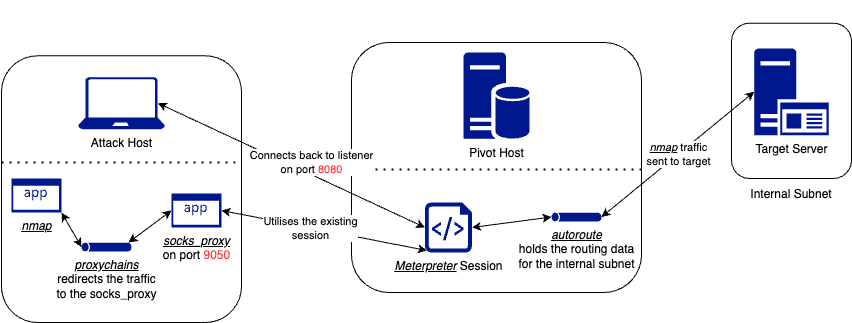

The diagram above was exported from draw.io. Its source (the exported page's mxGraphModel, read from the mxfile embedded in the PNG):
<mxGraphModel dx="1766" dy="718" grid="1" gridSize="10" guides="1" tooltips="1" connect="1" arrows="1" fold="1" page="1" pageScale="1" pageWidth="827" pageHeight="1169" math="0" shadow="0">
  <root>
    <mxCell id="0" />
    <mxCell id="1" parent="0" />
    <mxCell id="mg4qlKSTVZ2-uHDH5yzx-26" value="&lt;div&gt;&lt;br&gt;&lt;/div&gt;&lt;div&gt;&lt;br&gt;&lt;/div&gt;&lt;div&gt;&lt;br&gt;&lt;/div&gt;&lt;div&gt;&lt;br&gt;&lt;/div&gt;&lt;div&gt;&lt;br&gt;&lt;/div&gt;&lt;div&gt;&lt;br&gt;&lt;/div&gt;&lt;div&gt;&lt;br&gt;&lt;/div&gt;&lt;div&gt;&lt;br&gt;&lt;/div&gt;&lt;div&gt;&lt;br&gt;&lt;/div&gt;&lt;div&gt;&lt;br&gt;&lt;/div&gt;&lt;div&gt;&lt;br&gt;&lt;/div&gt;&lt;div&gt;&lt;br&gt;&lt;/div&gt;&lt;div&gt;&lt;br&gt;&lt;/div&gt;Internal Subnet" style="rounded=1;whiteSpace=wrap;html=1;" vertex="1" parent="1">
      <mxGeometry x="730" y="280.67" width="120" height="155.33" as="geometry" />
    </mxCell>
    <mxCell id="mg4qlKSTVZ2-uHDH5yzx-23" value="" style="group" vertex="1" connectable="0" parent="1">
      <mxGeometry x="350" y="300" width="290" height="250" as="geometry" />
    </mxCell>
    <mxCell id="mg4qlKSTVZ2-uHDH5yzx-24" value="" style="rounded=1;whiteSpace=wrap;html=1;" vertex="1" parent="mg4qlKSTVZ2-uHDH5yzx-23">
      <mxGeometry width="290" height="250.00000000000003" as="geometry" />
    </mxCell>
    <mxCell id="mg4qlKSTVZ2-uHDH5yzx-25" value="" style="endArrow=none;dashed=1;html=1;dashPattern=1 3;strokeWidth=2;rounded=0;exitX=0;exitY=0.25;exitDx=0;exitDy=0;entryX=1;entryY=0.25;entryDx=0;entryDy=0;" edge="1" parent="mg4qlKSTVZ2-uHDH5yzx-23">
      <mxGeometry width="50" height="50" relative="1" as="geometry">
        <mxPoint y="126.99953125585927" as="sourcePoint" />
        <mxPoint x="290" y="126.99953125585927" as="targetPoint" />
      </mxGeometry>
    </mxCell>
    <mxCell id="i2sfGJVnOGFnJaa0Se1v-3" value="Pivot Host" style="sketch=0;aspect=fixed;pointerEvents=1;shadow=0;dashed=0;html=1;strokeColor=none;labelPosition=center;verticalLabelPosition=bottom;verticalAlign=top;align=center;fillColor=#00188D;shape=mxgraph.mscae.enterprise.database_server" parent="mg4qlKSTVZ2-uHDH5yzx-23" vertex="1">
      <mxGeometry x="112.06602439024385" y="10.003333333333387" width="65.86666666666667" height="86.66666666666669" as="geometry" />
    </mxCell>
    <mxCell id="mg4qlKSTVZ2-uHDH5yzx-22" value="" style="group" vertex="1" connectable="0" parent="1">
      <mxGeometry y="313.33" width="240" height="266.67" as="geometry" />
    </mxCell>
    <mxCell id="mg4qlKSTVZ2-uHDH5yzx-20" value="" style="rounded=1;whiteSpace=wrap;html=1;" vertex="1" parent="mg4qlKSTVZ2-uHDH5yzx-22">
      <mxGeometry width="240" height="266.67" as="geometry" />
    </mxCell>
    <mxCell id="mg4qlKSTVZ2-uHDH5yzx-21" value="" style="endArrow=none;dashed=1;html=1;dashPattern=1 3;strokeWidth=2;rounded=0;exitX=0;exitY=0.25;exitDx=0;exitDy=0;entryX=1;entryY=0.25;entryDx=0;entryDy=0;" edge="1" parent="mg4qlKSTVZ2-uHDH5yzx-22">
      <mxGeometry width="50" height="50" relative="1" as="geometry">
        <mxPoint y="106.66749999999996" as="sourcePoint" />
        <mxPoint x="240" y="106.66749999999996" as="targetPoint" />
      </mxGeometry>
    </mxCell>
    <mxCell id="i2sfGJVnOGFnJaa0Se1v-2" value="Attack Host" style="sketch=0;aspect=fixed;pointerEvents=1;shadow=0;dashed=0;html=1;strokeColor=none;labelPosition=center;verticalLabelPosition=bottom;verticalAlign=top;align=center;fillColor=#00188D;shape=mxgraph.azure.laptop" parent="1" vertex="1">
      <mxGeometry x="76.67" y="334.6666666666667" width="86.66666666666667" height="52" as="geometry" />
    </mxCell>
    <mxCell id="afvtUpUu1uoUH_gXBp64-12" value="&lt;div&gt;Target Server&lt;/div&gt;" style="sketch=0;aspect=fixed;pointerEvents=1;shadow=0;dashed=0;html=1;strokeColor=none;labelPosition=center;verticalLabelPosition=bottom;verticalAlign=top;align=center;fillColor=#00188D;shape=mxgraph.mscae.enterprise.application_server2" parent="1" vertex="1">
      <mxGeometry x="752.73" y="306" width="74.54" height="86.67" as="geometry" />
    </mxCell>
    <mxCell id="mg4qlKSTVZ2-uHDH5yzx-1" value="&lt;u&gt;&lt;i&gt;Meterpreter&lt;/i&gt;&lt;/u&gt; Session" style="sketch=0;aspect=fixed;pointerEvents=1;shadow=0;dashed=0;html=1;strokeColor=none;labelPosition=center;verticalLabelPosition=bottom;verticalAlign=top;align=center;fillColor=#00188D;shape=mxgraph.azure.script_file" vertex="1" parent="1">
      <mxGeometry x="423.43" y="460" width="47" height="50" as="geometry" />
    </mxCell>
    <mxCell id="mg4qlKSTVZ2-uHDH5yzx-4" style="rounded=0;orthogonalLoop=1;jettySize=auto;html=1;exitX=0;exitY=0.5;exitDx=0;exitDy=0;exitPerimeter=0;entryX=0.92;entryY=0.5;entryDx=0;entryDy=0;entryPerimeter=0;startArrow=classic;startFill=1;endArrow=classic;endFill=1;" edge="1" parent="1" source="mg4qlKSTVZ2-uHDH5yzx-1" target="i2sfGJVnOGFnJaa0Se1v-2">
      <mxGeometry relative="1" as="geometry">
        <mxPoint x="150" y="377" as="targetPoint" />
      </mxGeometry>
    </mxCell>
    <mxCell id="mg4qlKSTVZ2-uHDH5yzx-5" value="Connects back to listener&lt;div&gt;on port &lt;font style=&quot;color: rgb(255, 51, 51);&quot;&gt;8080&lt;/font&gt;&lt;/div&gt;" style="edgeLabel;html=1;align=center;verticalAlign=middle;resizable=0;points=[];" vertex="1" connectable="0" parent="mg4qlKSTVZ2-uHDH5yzx-4">
      <mxGeometry x="0.2763" relative="1" as="geometry">
        <mxPoint x="57" y="14" as="offset" />
      </mxGeometry>
    </mxCell>
    <mxCell id="mg4qlKSTVZ2-uHDH5yzx-6" value="&lt;u&gt;&lt;i&gt;socks_proxy&lt;/i&gt;&lt;/u&gt;&lt;div&gt;on port &lt;font style=&quot;color: rgb(255, 51, 51);&quot;&gt;9050&lt;/font&gt;&lt;/div&gt;" style="sketch=0;aspect=fixed;pointerEvents=1;shadow=0;dashed=0;html=1;strokeColor=none;labelPosition=center;verticalLabelPosition=bottom;verticalAlign=top;align=center;fillColor=#00188D;shape=mxgraph.mscae.enterprise.application" vertex="1" parent="1">
      <mxGeometry x="170" y="451" width="50" height="34" as="geometry" />
    </mxCell>
    <mxCell id="mg4qlKSTVZ2-uHDH5yzx-8" value="&lt;u&gt;&lt;i&gt;autoroute&lt;/i&gt;&lt;/u&gt;&lt;div&gt;holds the routing data&lt;/div&gt;&lt;div&gt;for the internal subnet&lt;/div&gt;" style="sketch=0;aspect=fixed;pointerEvents=1;shadow=0;dashed=0;html=1;strokeColor=none;labelPosition=center;verticalLabelPosition=bottom;verticalAlign=top;align=center;fillColor=#00188D;shape=mxgraph.mscae.general.tunnel" vertex="1" parent="1">
      <mxGeometry x="550" y="470" width="50" height="9" as="geometry" />
    </mxCell>
    <mxCell id="mg4qlKSTVZ2-uHDH5yzx-10" value="&lt;u&gt;&lt;i&gt;proxychains&lt;/i&gt;&lt;/u&gt;&lt;br&gt;redirects the traffic&lt;div&gt;to the socks_proxy&lt;/div&gt;" style="sketch=0;aspect=fixed;pointerEvents=1;shadow=0;dashed=0;html=1;strokeColor=none;labelPosition=center;verticalLabelPosition=bottom;verticalAlign=top;align=center;fillColor=#00188D;shape=mxgraph.mscae.general.tunnel" vertex="1" parent="1">
      <mxGeometry x="80" y="500" width="50" height="9" as="geometry" />
    </mxCell>
    <mxCell id="mg4qlKSTVZ2-uHDH5yzx-11" style="rounded=0;orthogonalLoop=1;jettySize=auto;html=1;exitX=0.94;exitY=0.01;exitDx=0;exitDy=0;exitPerimeter=0;entryX=0;entryY=0.5;entryDx=0;entryDy=0;entryPerimeter=0;startArrow=classic;startFill=1;" edge="1" parent="1" source="mg4qlKSTVZ2-uHDH5yzx-10" target="mg4qlKSTVZ2-uHDH5yzx-6">
      <mxGeometry relative="1" as="geometry" />
    </mxCell>
    <mxCell id="mg4qlKSTVZ2-uHDH5yzx-12" style="rounded=0;orthogonalLoop=1;jettySize=auto;html=1;exitX=1;exitY=0.5;exitDx=0;exitDy=0;exitPerimeter=0;entryX=0;entryY=0.5;entryDx=0;entryDy=0;entryPerimeter=0;startArrow=classic;startFill=1;" edge="1" parent="1" source="mg4qlKSTVZ2-uHDH5yzx-1" target="mg4qlKSTVZ2-uHDH5yzx-8">
      <mxGeometry relative="1" as="geometry" />
    </mxCell>
    <mxCell id="mg4qlKSTVZ2-uHDH5yzx-13" style="rounded=0;orthogonalLoop=1;jettySize=auto;html=1;exitX=1;exitY=0.5;exitDx=0;exitDy=0;exitPerimeter=0;entryX=0;entryY=0.5;entryDx=0;entryDy=0;entryPerimeter=0;startArrow=classic;startFill=1;" edge="1" parent="1" source="mg4qlKSTVZ2-uHDH5yzx-8" target="afvtUpUu1uoUH_gXBp64-12">
      <mxGeometry relative="1" as="geometry" />
    </mxCell>
    <mxCell id="mg4qlKSTVZ2-uHDH5yzx-14" value="&lt;i style=&quot;text-decoration-line: underline;&quot;&gt;nmap&lt;/i&gt;&amp;nbsp;traffic&lt;div&gt;sent to target&lt;/div&gt;" style="edgeLabel;html=1;align=center;verticalAlign=middle;resizable=0;points=[];" vertex="1" connectable="0" parent="mg4qlKSTVZ2-uHDH5yzx-13">
      <mxGeometry x="-0.0046" y="1" relative="1" as="geometry">
        <mxPoint x="1" as="offset" />
      </mxGeometry>
    </mxCell>
    <mxCell id="mg4qlKSTVZ2-uHDH5yzx-15" value="&lt;u&gt;&lt;i&gt;nmap&lt;/i&gt;&lt;/u&gt;" style="sketch=0;aspect=fixed;pointerEvents=1;shadow=0;dashed=0;html=1;strokeColor=none;labelPosition=center;verticalLabelPosition=bottom;verticalAlign=top;align=center;fillColor=#00188D;shape=mxgraph.mscae.enterprise.application" vertex="1" parent="1">
      <mxGeometry x="10" y="436" width="50" height="34" as="geometry" />
    </mxCell>
    <mxCell id="mg4qlKSTVZ2-uHDH5yzx-16" style="rounded=0;orthogonalLoop=1;jettySize=auto;html=1;exitX=1;exitY=1;exitDx=0;exitDy=0;exitPerimeter=0;entryX=0;entryY=0.5;entryDx=0;entryDy=0;entryPerimeter=0;startArrow=classic;startFill=1;" edge="1" parent="1" source="mg4qlKSTVZ2-uHDH5yzx-15" target="mg4qlKSTVZ2-uHDH5yzx-10">
      <mxGeometry relative="1" as="geometry" />
    </mxCell>
    <mxCell id="mg4qlKSTVZ2-uHDH5yzx-18" style="rounded=0;orthogonalLoop=1;jettySize=auto;html=1;exitX=1;exitY=0.5;exitDx=0;exitDy=0;exitPerimeter=0;entryX=0.04;entryY=0.96;entryDx=0;entryDy=0;entryPerimeter=0;startArrow=classic;startFill=1;" edge="1" parent="1" source="mg4qlKSTVZ2-uHDH5yzx-6" target="mg4qlKSTVZ2-uHDH5yzx-1">
      <mxGeometry relative="1" as="geometry" />
    </mxCell>
    <mxCell id="mg4qlKSTVZ2-uHDH5yzx-19" value="Utilises the existing&lt;div&gt;session&lt;/div&gt;" style="edgeLabel;html=1;align=center;verticalAlign=middle;resizable=0;points=[];" vertex="1" connectable="0" parent="mg4qlKSTVZ2-uHDH5yzx-18">
      <mxGeometry x="-0.1418" relative="1" as="geometry">
        <mxPoint as="offset" />
      </mxGeometry>
    </mxCell>
  </root>
</mxGraphModel>